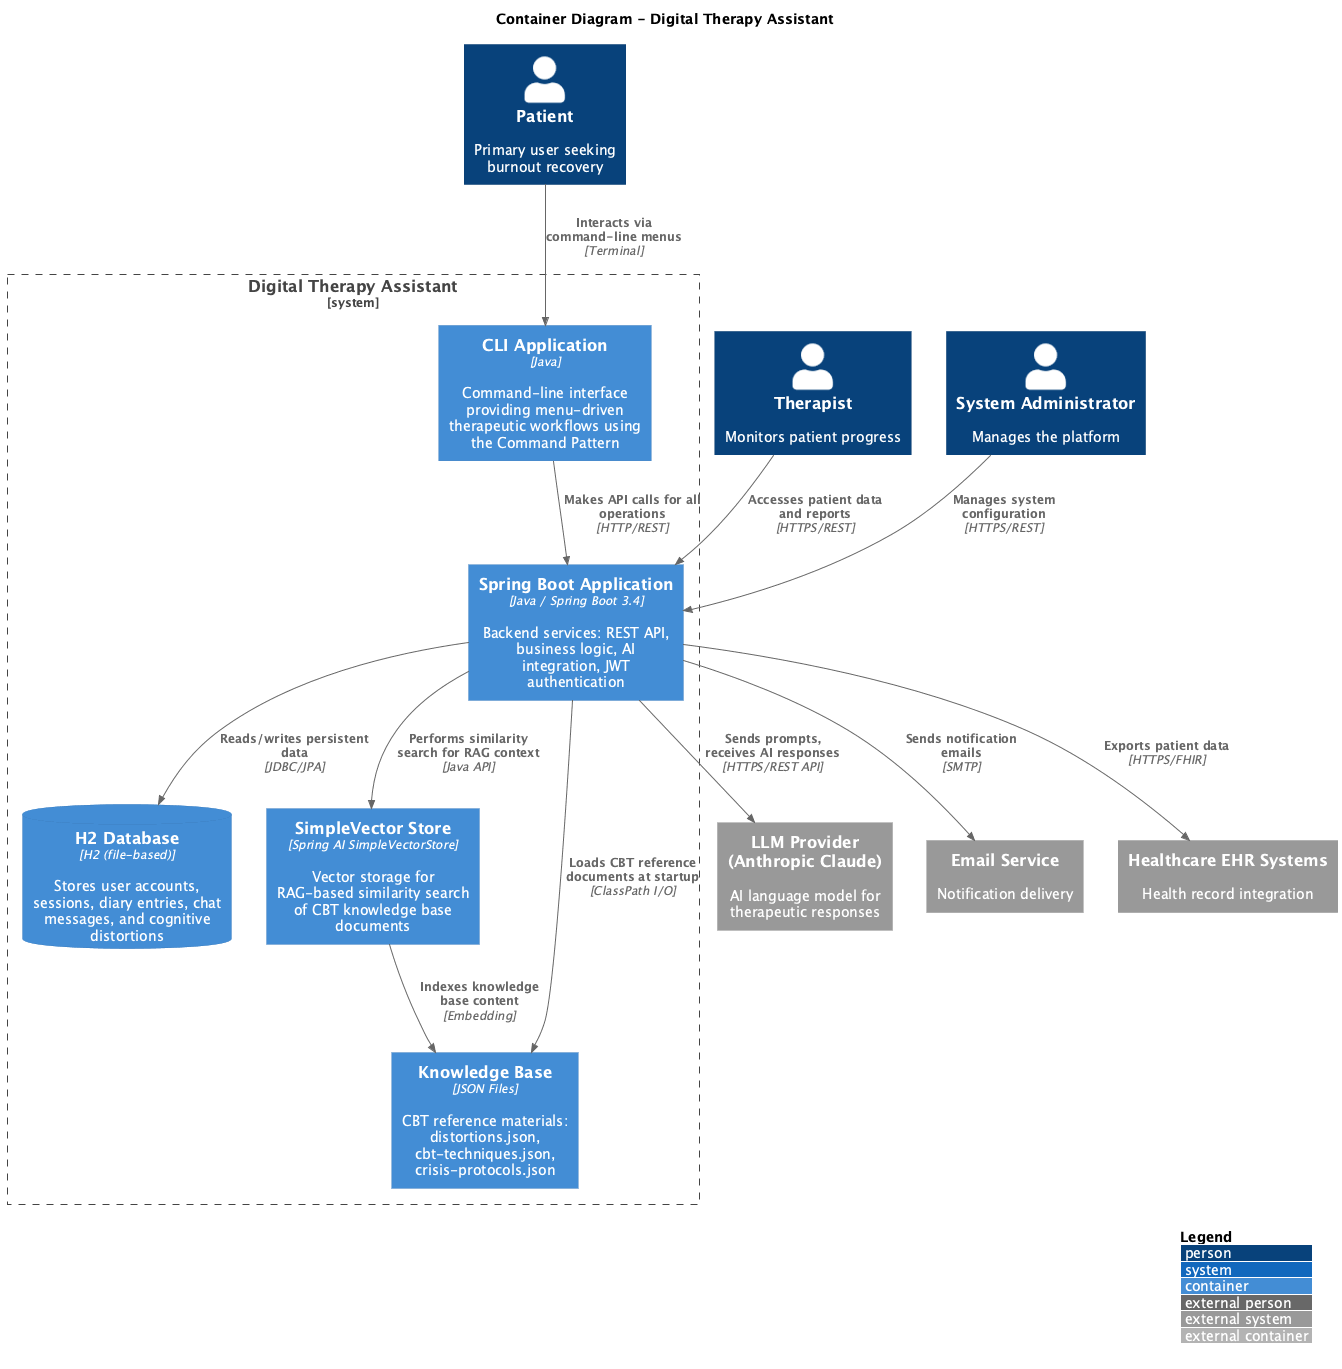

The diagram above was rendered by PlantUML. Its source (embedded in the PNG):
@startuml c4-container
!include https://raw.githubusercontent.com/plantuml-stdlib/C4-PlantUML/master/C4_Container.puml

LAYOUT_WITH_LEGEND()

title Container Diagram - Digital Therapy Assistant

Person(patient, "Patient", "Primary user seeking burnout recovery")
Person(therapist, "Therapist", "Monitors patient progress")
Person(admin, "System Administrator", "Manages the platform")

System_Boundary(dta, "Digital Therapy Assistant") {
    Container(cli, "CLI Application", "Java", "Command-line interface providing menu-driven therapeutic workflows using the Command Pattern")
    Container(api, "Spring Boot Application", "Java / Spring Boot 3.4", "Backend services: REST API, business logic, AI integration, JWT authentication")
    ContainerDb(db, "H2 Database", "H2 (file-based)", "Stores user accounts, sessions, diary entries, chat messages, and cognitive distortions")
    Container(vectorstore, "SimpleVector Store", "Spring AI SimpleVectorStore", "Vector storage for RAG-based similarity search of CBT knowledge base documents")
    Container(kb, "Knowledge Base", "JSON Files", "CBT reference materials: distortions.json, cbt-techniques.json, crisis-protocols.json")
}

System_Ext(llm, "LLM Provider\n(Anthropic Claude)", "AI language model for therapeutic responses")
System_Ext(email, "Email Service", "Notification delivery")
System_Ext(ehr, "Healthcare EHR Systems", "Health record integration")

Rel(patient, cli, "Interacts via command-line menus", "Terminal")
Rel(therapist, api, "Accesses patient data and reports", "HTTPS/REST")
Rel(admin, api, "Manages system configuration", "HTTPS/REST")

Rel(cli, api, "Makes API calls for all operations", "HTTP/REST")
Rel(api, db, "Reads/writes persistent data", "JDBC/JPA")
Rel(api, vectorstore, "Performs similarity search for RAG context", "Java API")
Rel(api, kb, "Loads CBT reference documents at startup", "ClassPath I/O")
Rel(vectorstore, kb, "Indexes knowledge base content", "Embedding")

Rel(api, llm, "Sends prompts, receives AI responses", "HTTPS/REST API")
Rel(api, email, "Sends notification emails", "SMTP")
Rel(api, ehr, "Exports patient data", "HTTPS/FHIR")

@enduml